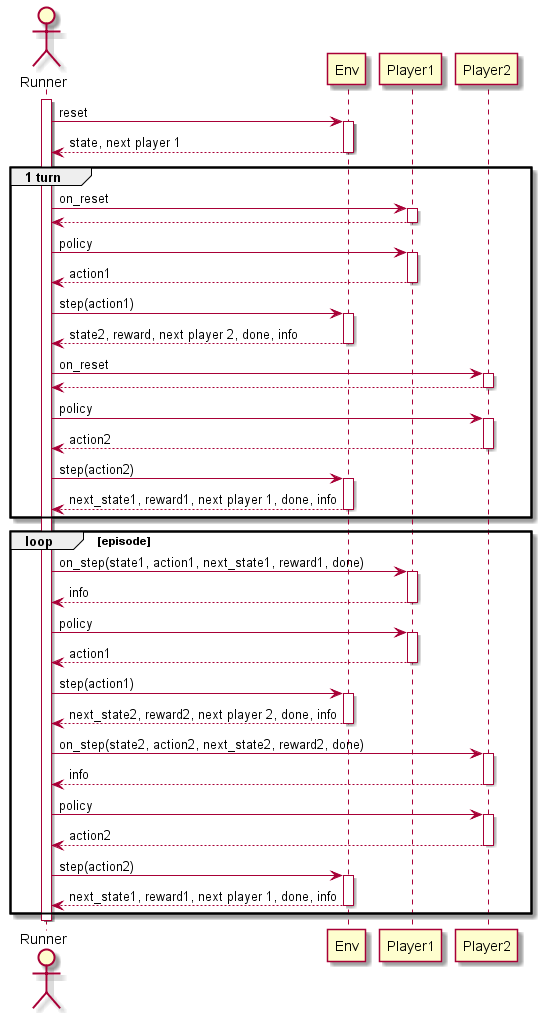

The diagram above was rendered by PlantUML. Its source (embedded in the PNG):
@startuml
autoactivate on

actor Runner
participant Env
participant Player1
participant Player2


activate Runner

Runner -> Env: reset
return state, next player 1

group 1 turn
    Runner -> Player1: on_reset
    return

    Runner -> Player1: policy
    return action1

    Runner -> Env: step(action1)
    return state2, reward, next player 2, done, info

    Runner -> Player2: on_reset
    return

    Runner -> Player2: policy
    return action2

    Runner -> Env: step(action2)
    return next_state1, reward1, next player 1, done, info

end

loop episode

    Runner -> Player1: on_step(state1, action1, next_state1, reward1, done)
    return info

    Runner -> Player1: policy
    return action1

    Runner -> Env: step(action1)
    return next_state2, reward2, next player 2, done, info

    Runner -> Player2: on_step(state2, action2, next_state2, reward2, done)
    return info

    Runner -> Player2: policy
    return action2

    Runner -> Env: step(action2)
    return next_state1, reward1, next player 1, done, info

end
deactivate Runner

@enduml